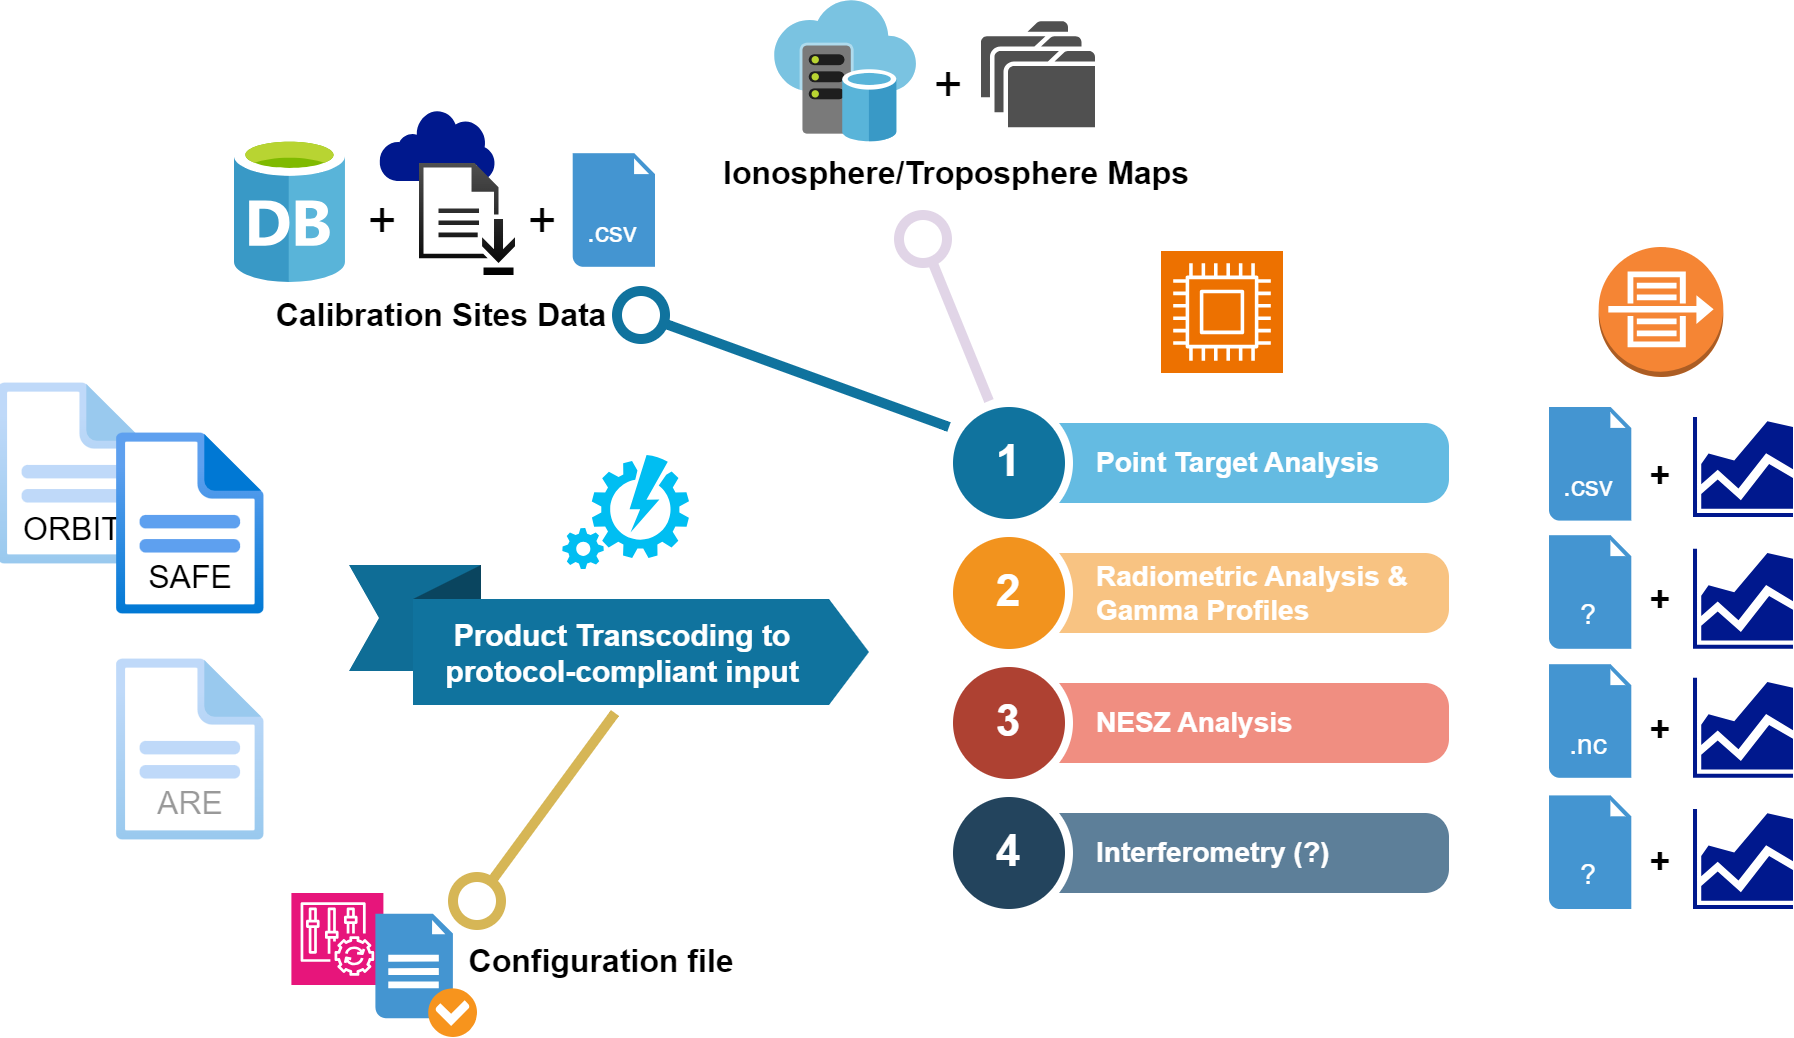

The diagram above was exported from draw.io. Its source (the exported page's mxGraphModel, read from the mxfile embedded in the PNG):
<mxGraphModel dx="2019" dy="-28" grid="0" gridSize="10" guides="1" tooltips="1" connect="1" arrows="1" fold="1" page="0" pageScale="1" pageWidth="850" pageHeight="1100" math="0" shadow="0">
  <root>
    <mxCell id="0" />
    <mxCell id="1" parent="0" />
    <mxCell id="JBdpaezJYpQm1WViJ7B1-8" value="" style="sketch=0;aspect=fixed;pointerEvents=1;shadow=0;dashed=0;html=1;strokeColor=none;labelPosition=center;verticalLabelPosition=bottom;verticalAlign=top;align=center;fillColor=#00188D;shape=mxgraph.mscae.enterprise.internet;fontSize=16;" parent="1" vertex="1">
      <mxGeometry x="-370" y="914" width="58.06" height="36" as="geometry" />
    </mxCell>
    <mxCell id="JBdpaezJYpQm1WViJ7B1-7" value="" style="rounded=0;whiteSpace=wrap;html=1;fontSize=16;strokeColor=none;" parent="1" vertex="1">
      <mxGeometry x="-350" y="942" width="29" height="44" as="geometry" />
    </mxCell>
    <mxCell id="lrgGDKjgPaKXFX16Ctiw-1" value="" style="image;aspect=fixed;html=1;points=[];align=center;fontSize=12;image=img/lib/azure2/general/File.svg;opacity=40;imageBackground=none;" parent="1" vertex="1">
      <mxGeometry x="-559.9986063058034" y="1050.9985888671874" width="73.86" height="91" as="geometry" />
    </mxCell>
    <mxCell id="lrgGDKjgPaKXFX16Ctiw-2" value="ORBIT" style="text;strokeColor=none;fillColor=default;html=1;align=center;verticalAlign=middle;whiteSpace=wrap;rounded=0;fontSize=16;labelBackgroundColor=none;" parent="1" vertex="1">
      <mxGeometry x="-553.0686063058033" y="1113.4985888671874" width="60" height="21" as="geometry" />
    </mxCell>
    <mxCell id="lrgGDKjgPaKXFX16Ctiw-3" value="Point Target Analysis" style="shape=rect;rounded=1;whiteSpace=wrap;html=1;shadow=0;strokeColor=none;fillColor=#64BBE2;arcSize=30;fontSize=14;spacingLeft=42;fontStyle=1;fontColor=#FFFFFF;align=left;" parent="1" vertex="1">
      <mxGeometry x="-54.998606305803435" y="1070.9985888671874" width="220" height="40" as="geometry" />
    </mxCell>
    <mxCell id="lrgGDKjgPaKXFX16Ctiw-4" value="1" style="shape=ellipse;perimeter=ellipsePerimeter;fontSize=22;fontStyle=1;shadow=0;strokeColor=#ffffff;fillColor=#10739E;strokeWidth=4;fontColor=#ffffff;align=center;whiteSpace=wrap;html=1;" parent="1" vertex="1">
      <mxGeometry x="-84.99860630580343" y="1060.9985888671874" width="60" height="60" as="geometry" />
    </mxCell>
    <mxCell id="lrgGDKjgPaKXFX16Ctiw-5" value="Radiometric Analysis &amp;amp;&lt;br&gt;Gamma Profiles" style="shape=rect;rounded=1;whiteSpace=wrap;html=1;shadow=0;strokeColor=none;fillColor=#F8C382;arcSize=30;fontSize=14;spacingLeft=42;fontStyle=1;fontColor=#FFFFFF;align=left;" parent="1" vertex="1">
      <mxGeometry x="-54.998606305803435" y="1135.9985888671874" width="220" height="40" as="geometry" />
    </mxCell>
    <mxCell id="lrgGDKjgPaKXFX16Ctiw-6" value="2" style="shape=ellipse;perimeter=ellipsePerimeter;fontSize=22;fontStyle=1;shadow=0;strokeColor=#ffffff;fillColor=#F2931E;strokeWidth=4;fontColor=#ffffff;align=center;whiteSpace=wrap;html=1;" parent="1" vertex="1">
      <mxGeometry x="-84.99860630580343" y="1125.9985888671874" width="60" height="60" as="geometry" />
    </mxCell>
    <mxCell id="lrgGDKjgPaKXFX16Ctiw-7" value="NESZ Analysis" style="shape=rect;rounded=1;whiteSpace=wrap;html=1;shadow=0;strokeColor=none;fillColor=#F08E81;arcSize=30;fontSize=14;spacingLeft=42;fontStyle=1;fontColor=#FFFFFF;align=left;" parent="1" vertex="1">
      <mxGeometry x="-54.998606305803435" y="1200.9985888671874" width="220" height="40" as="geometry" />
    </mxCell>
    <mxCell id="lrgGDKjgPaKXFX16Ctiw-8" value="3" style="shape=ellipse;perimeter=ellipsePerimeter;fontSize=22;fontStyle=1;shadow=0;strokeColor=#ffffff;fillColor=#AE4132;strokeWidth=4;fontColor=#ffffff;align=center;whiteSpace=wrap;html=1;" parent="1" vertex="1">
      <mxGeometry x="-84.99860630580343" y="1190.9985888671874" width="60" height="60" as="geometry" />
    </mxCell>
    <mxCell id="lrgGDKjgPaKXFX16Ctiw-9" value="Interferometry (?)" style="shape=rect;rounded=1;whiteSpace=wrap;html=1;shadow=0;strokeColor=none;fillColor=#5D7F99;arcSize=30;fontSize=14;spacingLeft=42;fontStyle=1;fontColor=#FFFFFF;align=left;" parent="1" vertex="1">
      <mxGeometry x="-54.998606305803435" y="1265.9985888671874" width="220" height="40" as="geometry" />
    </mxCell>
    <mxCell id="lrgGDKjgPaKXFX16Ctiw-10" value="4" style="shape=ellipse;perimeter=ellipsePerimeter;fontSize=22;fontStyle=1;shadow=0;strokeColor=#ffffff;fillColor=#23445D;strokeWidth=4;fontColor=#ffffff;align=center;whiteSpace=wrap;html=1;" parent="1" vertex="1">
      <mxGeometry x="-84.99860630580343" y="1255.9985888671874" width="60" height="60" as="geometry" />
    </mxCell>
    <mxCell id="lrgGDKjgPaKXFX16Ctiw-13" value="" style="html=1;shape=mxgraph.infographic.bannerSingleFold;dx=32;dx2=20;dy=17;notch=15;fillColor=#10739E;strokeColor=none;align=left;verticalAlign=middle;fontColor=#ffffff;fontSize=14;fontStyle=1;spacingBottom=15;spacingLeft=25;flipH=1;flipV=1;" parent="1" vertex="1">
      <mxGeometry x="-384.99860630580343" y="1141.9985888671874" width="260" height="70" as="geometry" />
    </mxCell>
    <mxCell id="lrgGDKjgPaKXFX16Ctiw-14" value="Product Transcoding to protocol-compliant input" style="text;strokeColor=none;fillColor=none;html=1;align=center;verticalAlign=middle;whiteSpace=wrap;rounded=0;fontSize=15;fontColor=#FFFFFF;fontStyle=1" parent="1" vertex="1">
      <mxGeometry x="-356.99860630580343" y="1170.9985888671874" width="218" height="30" as="geometry" />
    </mxCell>
    <mxCell id="lrgGDKjgPaKXFX16Ctiw-15" value="" style="image;aspect=fixed;html=1;points=[];align=center;fontSize=12;image=img/lib/azure2/general/File.svg;" parent="1" vertex="1">
      <mxGeometry x="-500.99860630580343" y="1075.9985888671874" width="73.86" height="91" as="geometry" />
    </mxCell>
    <mxCell id="lrgGDKjgPaKXFX16Ctiw-16" value="" style="image;aspect=fixed;html=1;points=[];align=center;fontSize=12;image=img/lib/azure2/general/File.svg;opacity=40;imageBackground=none;" parent="1" vertex="1">
      <mxGeometry x="-500.99860630580343" y="1188.9985888671874" width="73.86" height="91" as="geometry" />
    </mxCell>
    <mxCell id="lrgGDKjgPaKXFX16Ctiw-17" value="SAFE" style="text;strokeColor=none;fillColor=default;html=1;align=center;verticalAlign=middle;whiteSpace=wrap;rounded=0;fontSize=16;labelBackgroundColor=none;" parent="1" vertex="1">
      <mxGeometry x="-494.06860630580337" y="1137.9985888671874" width="60" height="21" as="geometry" />
    </mxCell>
    <mxCell id="lrgGDKjgPaKXFX16Ctiw-18" value="ARE" style="text;strokeColor=none;fillColor=default;html=1;align=center;verticalAlign=middle;whiteSpace=wrap;rounded=0;fontSize=16;labelBackgroundColor=none;textOpacity=40;" parent="1" vertex="1">
      <mxGeometry x="-494.06860630580337" y="1250.9985888671874" width="60" height="21" as="geometry" />
    </mxCell>
    <mxCell id="lrgGDKjgPaKXFX16Ctiw-19" value="" style="image;sketch=0;aspect=fixed;html=1;points=[];align=center;fontSize=12;image=img/lib/mscae/Database_General.svg;" parent="1" vertex="1">
      <mxGeometry x="-441.99860630580343" y="927.9985888671874" width="55.48" height="73" as="geometry" />
    </mxCell>
    <mxCell id="lrgGDKjgPaKXFX16Ctiw-20" value="" style="endArrow=oval;html=1;fontSize=16;fontColor=#10739E;endFill=0;endSize=24;strokeWidth=5;labelBackgroundColor=none;verticalAlign=top;fontStyle=1;strokeColor=#10739E;rounded=0;curved=1;align=left;" parent="1" edge="1">
      <mxGeometry x="1" y="114" relative="1" as="geometry">
        <mxPoint x="-85" y="1073" as="sourcePoint" />
        <mxPoint x="-239" y="1017" as="targetPoint" />
        <mxPoint x="-65" y="-114" as="offset" />
      </mxGeometry>
    </mxCell>
    <mxCell id="lrgGDKjgPaKXFX16Ctiw-21" value="" style="verticalLabelPosition=bottom;html=1;verticalAlign=top;align=center;strokeColor=none;fillColor=#00BEF2;shape=mxgraph.azure.automation;pointerEvents=1;fontSize=16;" parent="1" vertex="1">
      <mxGeometry x="-278.32860630580336" y="1086.9985888671874" width="63.33" height="57" as="geometry" />
    </mxCell>
    <mxCell id="lrgGDKjgPaKXFX16Ctiw-22" value="" style="outlineConnect=0;dashed=0;verticalLabelPosition=bottom;verticalAlign=top;align=center;html=1;shape=mxgraph.aws3.flow_logs;fillColor=#F58534;gradientColor=none;fontSize=16;" parent="1" vertex="1">
      <mxGeometry x="239.8513936941966" y="982.9985888671874" width="62.29" height="65" as="geometry" />
    </mxCell>
    <mxCell id="lrgGDKjgPaKXFX16Ctiw-23" value="" style="sketch=0;points=[[0,0,0],[0.25,0,0],[0.5,0,0],[0.75,0,0],[1,0,0],[0,1,0],[0.25,1,0],[0.5,1,0],[0.75,1,0],[1,1,0],[0,0.25,0],[0,0.5,0],[0,0.75,0],[1,0.25,0],[1,0.5,0],[1,0.75,0]];outlineConnect=0;fontColor=#232F3E;fillColor=#ED7100;strokeColor=#ffffff;dashed=0;verticalLabelPosition=bottom;verticalAlign=top;align=center;html=1;fontSize=12;fontStyle=0;aspect=fixed;shape=mxgraph.aws4.resourceIcon;resIcon=mxgraph.aws4.compute;" parent="1" vertex="1">
      <mxGeometry x="21.001393694196565" y="984.9985888671874" width="61" height="61" as="geometry" />
    </mxCell>
    <mxCell id="lrgGDKjgPaKXFX16Ctiw-24" value="" style="shadow=0;dashed=0;html=1;strokeColor=none;fillColor=#4495D1;labelPosition=center;verticalLabelPosition=bottom;verticalAlign=top;align=center;outlineConnect=0;shape=mxgraph.veeam.2d.file;fontSize=16;" parent="1" vertex="1">
      <mxGeometry x="215.00139369419657" y="1062.9985888671874" width="41.15" height="56.8" as="geometry" />
    </mxCell>
    <mxCell id="lrgGDKjgPaKXFX16Ctiw-25" value=".csv" style="text;strokeColor=none;fillColor=none;html=1;align=center;verticalAlign=middle;whiteSpace=wrap;rounded=0;fontSize=14;fontColor=#FFFFFF;" parent="1" vertex="1">
      <mxGeometry x="215.00139369419657" y="1092.9985888671874" width="40" height="20" as="geometry" />
    </mxCell>
    <mxCell id="lrgGDKjgPaKXFX16Ctiw-26" value="" style="shadow=0;dashed=0;html=1;strokeColor=none;fillColor=#4495D1;labelPosition=center;verticalLabelPosition=bottom;verticalAlign=top;align=center;outlineConnect=0;shape=mxgraph.veeam.2d.file;fontSize=16;" parent="1" vertex="1">
      <mxGeometry x="215.00139369419657" y="1127.0985888671873" width="41.15" height="56.8" as="geometry" />
    </mxCell>
    <mxCell id="lrgGDKjgPaKXFX16Ctiw-27" value="?" style="text;strokeColor=none;fillColor=none;html=1;align=center;verticalAlign=middle;whiteSpace=wrap;rounded=0;fontSize=14;fontColor=#FFFFFF;" parent="1" vertex="1">
      <mxGeometry x="215.00139369419657" y="1157.0985888671873" width="40" height="20" as="geometry" />
    </mxCell>
    <mxCell id="lrgGDKjgPaKXFX16Ctiw-28" value="" style="sketch=0;aspect=fixed;pointerEvents=1;shadow=0;dashed=0;html=1;strokeColor=none;labelPosition=center;verticalLabelPosition=bottom;verticalAlign=top;align=center;fillColor=#00188D;shape=mxgraph.mscae.general.graph;fontSize=16;" parent="1" vertex="1">
      <mxGeometry x="287.00139369419657" y="1067.9985888671874" width="50" height="50" as="geometry" />
    </mxCell>
    <mxCell id="lrgGDKjgPaKXFX16Ctiw-29" value="&lt;b&gt;&lt;font style=&quot;font-size: 18px;&quot;&gt;+&lt;/font&gt;&lt;/b&gt;" style="text;strokeColor=none;fillColor=none;html=1;align=center;verticalAlign=middle;whiteSpace=wrap;rounded=0;fontSize=16;" parent="1" vertex="1">
      <mxGeometry x="241.00139369419657" y="1082.9985888671874" width="60" height="30" as="geometry" />
    </mxCell>
    <mxCell id="lrgGDKjgPaKXFX16Ctiw-30" value="" style="sketch=0;aspect=fixed;pointerEvents=1;shadow=0;dashed=0;html=1;strokeColor=none;labelPosition=center;verticalLabelPosition=bottom;verticalAlign=top;align=center;fillColor=#00188D;shape=mxgraph.mscae.general.graph;fontSize=16;" parent="1" vertex="1">
      <mxGeometry x="287.00139369419657" y="1133.8985888671875" width="50" height="50" as="geometry" />
    </mxCell>
    <mxCell id="lrgGDKjgPaKXFX16Ctiw-31" value="&lt;b&gt;&lt;font style=&quot;font-size: 18px;&quot;&gt;+&lt;/font&gt;&lt;/b&gt;" style="text;strokeColor=none;fillColor=none;html=1;align=center;verticalAlign=middle;whiteSpace=wrap;rounded=0;fontSize=16;" parent="1" vertex="1">
      <mxGeometry x="241.00139369419657" y="1145.4985888671874" width="60" height="30" as="geometry" />
    </mxCell>
    <mxCell id="lrgGDKjgPaKXFX16Ctiw-32" value="" style="shadow=0;dashed=0;html=1;strokeColor=none;fillColor=#4495D1;labelPosition=center;verticalLabelPosition=bottom;verticalAlign=top;align=center;outlineConnect=0;shape=mxgraph.veeam.2d.file;fontSize=16;" parent="1" vertex="1">
      <mxGeometry x="215.00139369419657" y="1191.5985888671873" width="41.15" height="56.8" as="geometry" />
    </mxCell>
    <mxCell id="lrgGDKjgPaKXFX16Ctiw-33" value=".nc" style="text;strokeColor=none;fillColor=none;html=1;align=center;verticalAlign=middle;whiteSpace=wrap;rounded=0;fontSize=14;fontColor=#FFFFFF;" parent="1" vertex="1">
      <mxGeometry x="215.00139369419657" y="1221.5985888671873" width="40" height="20" as="geometry" />
    </mxCell>
    <mxCell id="lrgGDKjgPaKXFX16Ctiw-34" value="" style="sketch=0;aspect=fixed;pointerEvents=1;shadow=0;dashed=0;html=1;strokeColor=none;labelPosition=center;verticalLabelPosition=bottom;verticalAlign=top;align=center;fillColor=#00188D;shape=mxgraph.mscae.general.graph;fontSize=16;" parent="1" vertex="1">
      <mxGeometry x="287.00139369419657" y="1198.3985888671875" width="50" height="50" as="geometry" />
    </mxCell>
    <mxCell id="lrgGDKjgPaKXFX16Ctiw-35" value="&lt;b&gt;&lt;font style=&quot;font-size: 18px;&quot;&gt;+&lt;/font&gt;&lt;/b&gt;" style="text;strokeColor=none;fillColor=none;html=1;align=center;verticalAlign=middle;whiteSpace=wrap;rounded=0;fontSize=16;" parent="1" vertex="1">
      <mxGeometry x="241.00139369419657" y="1209.9985888671874" width="60" height="30" as="geometry" />
    </mxCell>
    <mxCell id="lrgGDKjgPaKXFX16Ctiw-36" value="" style="shadow=0;dashed=0;html=1;strokeColor=none;fillColor=#4495D1;labelPosition=center;verticalLabelPosition=bottom;verticalAlign=top;align=center;outlineConnect=0;shape=mxgraph.veeam.2d.file;fontSize=16;" parent="1" vertex="1">
      <mxGeometry x="215.00139369419657" y="1257.1985888671875" width="41.15" height="56.8" as="geometry" />
    </mxCell>
    <mxCell id="lrgGDKjgPaKXFX16Ctiw-37" value="?" style="text;strokeColor=none;fillColor=none;html=1;align=center;verticalAlign=middle;whiteSpace=wrap;rounded=0;fontSize=14;fontColor=#FFFFFF;" parent="1" vertex="1">
      <mxGeometry x="215.00139369419657" y="1287.1985888671875" width="40" height="20" as="geometry" />
    </mxCell>
    <mxCell id="lrgGDKjgPaKXFX16Ctiw-38" value="" style="sketch=0;aspect=fixed;pointerEvents=1;shadow=0;dashed=0;html=1;strokeColor=none;labelPosition=center;verticalLabelPosition=bottom;verticalAlign=top;align=center;fillColor=#00188D;shape=mxgraph.mscae.general.graph;fontSize=16;" parent="1" vertex="1">
      <mxGeometry x="287.00139369419657" y="1263.9985888671874" width="50" height="50" as="geometry" />
    </mxCell>
    <mxCell id="lrgGDKjgPaKXFX16Ctiw-39" value="&lt;b&gt;&lt;font style=&quot;font-size: 18px;&quot;&gt;+&lt;/font&gt;&lt;/b&gt;" style="text;strokeColor=none;fillColor=none;html=1;align=center;verticalAlign=middle;whiteSpace=wrap;rounded=0;fontSize=16;" parent="1" vertex="1">
      <mxGeometry x="241.00139369419657" y="1275.5985888671873" width="60" height="30" as="geometry" />
    </mxCell>
    <mxCell id="JBdpaezJYpQm1WViJ7B1-1" value="&lt;font style=&quot;font-size: 25px;&quot;&gt;+&lt;/font&gt;" style="text;strokeColor=none;fillColor=none;html=1;align=center;verticalAlign=middle;whiteSpace=wrap;rounded=0;fontSize=16;" parent="1" vertex="1">
      <mxGeometry x="-398" y="954" width="60" height="30" as="geometry" />
    </mxCell>
    <mxCell id="JBdpaezJYpQm1WViJ7B1-2" value="" style="sketch=0;pointerEvents=1;shadow=0;dashed=0;html=1;strokeColor=none;fillColor=#505050;labelPosition=center;verticalLabelPosition=bottom;verticalAlign=top;outlineConnect=0;align=center;shape=mxgraph.office.concepts.download;fontSize=16;fillStyle=solid;gradientColor=default;" parent="1" vertex="1">
      <mxGeometry x="-350" y="941" width="48" height="56" as="geometry" />
    </mxCell>
    <mxCell id="JBdpaezJYpQm1WViJ7B1-3" value="&lt;font style=&quot;font-size: 25px;&quot;&gt;+&lt;/font&gt;" style="text;strokeColor=none;fillColor=none;html=1;align=center;verticalAlign=middle;whiteSpace=wrap;rounded=0;fontSize=16;" parent="1" vertex="1">
      <mxGeometry x="-318" y="954" width="60" height="30" as="geometry" />
    </mxCell>
    <mxCell id="JBdpaezJYpQm1WViJ7B1-4" value="" style="shadow=0;dashed=0;html=1;strokeColor=none;fillColor=#4495D1;labelPosition=center;verticalLabelPosition=bottom;verticalAlign=top;align=center;outlineConnect=0;shape=mxgraph.veeam.2d.file;fontSize=16;" parent="1" vertex="1">
      <mxGeometry x="-273.1486063058034" y="936.0985888671875" width="41.15" height="56.8" as="geometry" />
    </mxCell>
    <mxCell id="JBdpaezJYpQm1WViJ7B1-5" value=".csv" style="text;strokeColor=none;fillColor=none;html=1;align=center;verticalAlign=middle;whiteSpace=wrap;rounded=0;fontSize=14;fontColor=#FFFFFF;" parent="1" vertex="1">
      <mxGeometry x="-273.1486063058034" y="966.0985888671875" width="40" height="20" as="geometry" />
    </mxCell>
    <mxCell id="JBdpaezJYpQm1WViJ7B1-9" value="Calibration Sites Data" style="text;strokeColor=none;fillColor=none;html=1;align=center;verticalAlign=middle;whiteSpace=wrap;rounded=0;fontSize=16;fontStyle=1" parent="1" vertex="1">
      <mxGeometry x="-435" y="1001.5" width="193" height="30" as="geometry" />
    </mxCell>
    <mxCell id="JBdpaezJYpQm1WViJ7B1-10" value="" style="image;sketch=0;aspect=fixed;html=1;points=[];align=center;fontSize=12;image=img/lib/mscae/Virtual_Datacenter.svg;" parent="1" vertex="1">
      <mxGeometry x="-172" y="860" width="71.1" height="71.1" as="geometry" />
    </mxCell>
    <mxCell id="JBdpaezJYpQm1WViJ7B1-11" value="" style="endArrow=oval;html=1;fontSize=16;fontColor=#10739E;endFill=0;endSize=24;strokeWidth=5;labelBackgroundColor=none;verticalAlign=top;fontStyle=1;strokeColor=#E1D5E7;rounded=0;curved=1;align=left;" parent="1" edge="1">
      <mxGeometry x="1" y="114" relative="1" as="geometry">
        <mxPoint x="-65" y="1060" as="sourcePoint" />
        <mxPoint x="-98" y="979" as="targetPoint" />
        <mxPoint x="-65" y="-114" as="offset" />
      </mxGeometry>
    </mxCell>
    <mxCell id="JBdpaezJYpQm1WViJ7B1-12" value="Ionosphere/Troposphere Maps" style="text;strokeColor=none;fillColor=none;html=1;align=center;verticalAlign=middle;whiteSpace=wrap;rounded=0;fontSize=16;fontStyle=1" parent="1" vertex="1">
      <mxGeometry x="-208" y="931.1" width="254" height="30" as="geometry" />
    </mxCell>
    <mxCell id="JBdpaezJYpQm1WViJ7B1-13" value="" style="sketch=0;pointerEvents=1;shadow=0;dashed=0;html=1;strokeColor=none;fillColor=#505050;labelPosition=center;verticalLabelPosition=bottom;verticalAlign=top;outlineConnect=0;align=center;shape=mxgraph.office.concepts.folders;fontSize=16;" parent="1" vertex="1">
      <mxGeometry x="-69" y="870.1" width="57" height="53" as="geometry" />
    </mxCell>
    <mxCell id="JBdpaezJYpQm1WViJ7B1-14" value="&lt;font style=&quot;font-size: 25px;&quot;&gt;+&lt;/font&gt;" style="text;strokeColor=none;fillColor=none;html=1;align=center;verticalAlign=middle;whiteSpace=wrap;rounded=0;fontSize=16;" parent="1" vertex="1">
      <mxGeometry x="-115" y="886.1" width="60" height="30" as="geometry" />
    </mxCell>
    <mxCell id="x6sExIXuglgwTAsedL43-1" value="" style="sketch=0;points=[[0,0,0],[0.25,0,0],[0.5,0,0],[0.75,0,0],[1,0,0],[0,1,0],[0.25,1,0],[0.5,1,0],[0.75,1,0],[1,1,0],[0,0.25,0],[0,0.5,0],[0,0.75,0],[1,0.25,0],[1,0.5,0],[1,0.75,0]];points=[[0,0,0],[0.25,0,0],[0.5,0,0],[0.75,0,0],[1,0,0],[0,1,0],[0.25,1,0],[0.5,1,0],[0.75,1,0],[1,1,0],[0,0.25,0],[0,0.5,0],[0,0.75,0],[1,0.25,0],[1,0.5,0],[1,0.75,0]];outlineConnect=0;fontColor=#232F3E;fillColor=#E7157B;strokeColor=#ffffff;dashed=0;verticalLabelPosition=bottom;verticalAlign=top;align=center;html=1;fontSize=12;fontStyle=0;aspect=fixed;shape=mxgraph.aws4.resourceIcon;resIcon=mxgraph.aws4.config;" vertex="1" parent="1">
      <mxGeometry x="-413.8" y="1306" width="46" height="46" as="geometry" />
    </mxCell>
    <mxCell id="x6sExIXuglgwTAsedL43-3" value="" style="shadow=0;dashed=0;html=1;strokeColor=none;fillColor=#4495D1;labelPosition=center;verticalLabelPosition=bottom;verticalAlign=top;align=center;outlineConnect=0;shape=mxgraph.veeam.checked_doc;fontSize=16;" vertex="1" parent="1">
      <mxGeometry x="-371.8" y="1316.4" width="50.8" height="61.6" as="geometry" />
    </mxCell>
    <mxCell id="x6sExIXuglgwTAsedL43-4" value="" style="endArrow=oval;html=1;fontSize=16;fontColor=#10739E;endFill=0;endSize=24;strokeWidth=5;labelBackgroundColor=none;verticalAlign=top;fontStyle=1;strokeColor=#d6b656;rounded=0;curved=1;align=left;fillColor=#fff2cc;" edge="1" parent="1">
      <mxGeometry x="1" y="114" relative="1" as="geometry">
        <mxPoint x="-252" y="1216" as="sourcePoint" />
        <mxPoint x="-321" y="1310" as="targetPoint" />
        <mxPoint x="-65" y="-114" as="offset" />
      </mxGeometry>
    </mxCell>
    <mxCell id="x6sExIXuglgwTAsedL43-5" value="Configuration file" style="text;strokeColor=none;fillColor=none;html=1;align=center;verticalAlign=middle;whiteSpace=wrap;rounded=0;fontSize=16;fontStyle=1" vertex="1" parent="1">
      <mxGeometry x="-355" y="1325" width="193" height="30" as="geometry" />
    </mxCell>
  </root>
</mxGraphModel>